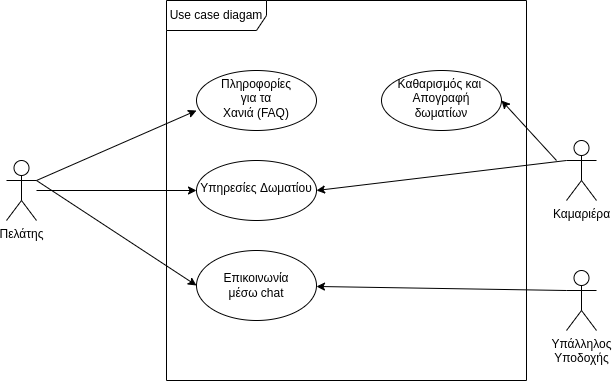

The diagram above was exported from draw.io. Its source (the exported page's mxGraphModel, read from the mxfile embedded in the PNG):
<mxGraphModel dx="572" dy="781" grid="1" gridSize="10" guides="1" tooltips="1" connect="1" arrows="1" fold="1" page="1" pageScale="1" pageWidth="850" pageHeight="1100" math="0" shadow="0">
  <root>
    <mxCell id="0" />
    <mxCell id="1" parent="0" />
    <mxCell id="gWAJJ2lsbgjTBhbp2AUx-1" value="Υπάλληλος&lt;br&gt;Υποδοχής" style="shape=umlActor;verticalLabelPosition=bottom;verticalAlign=top;html=1;" vertex="1" parent="1">
      <mxGeometry x="1440" y="410" width="30" height="60" as="geometry" />
    </mxCell>
    <mxCell id="gWAJJ2lsbgjTBhbp2AUx-2" value="Καμαριέρα&lt;br&gt;" style="shape=umlActor;verticalLabelPosition=bottom;verticalAlign=top;html=1;" vertex="1" parent="1">
      <mxGeometry x="1440" y="280" width="30" height="60" as="geometry" />
    </mxCell>
    <mxCell id="gWAJJ2lsbgjTBhbp2AUx-4" value="Use case diagam" style="shape=umlFrame;whiteSpace=wrap;html=1;width=100;height=30;" vertex="1" parent="1">
      <mxGeometry x="1040" y="140" width="360" height="380" as="geometry" />
    </mxCell>
    <mxCell id="gWAJJ2lsbgjTBhbp2AUx-11" value="Καθαρισμός και&amp;nbsp; Απογραφή&lt;br&gt;δωματίων&lt;br&gt;" style="ellipse;whiteSpace=wrap;html=1;verticalAlign=top;" vertex="1" parent="1">
      <mxGeometry x="1255" y="210" width="120" height="60" as="geometry" />
    </mxCell>
    <mxCell id="gWAJJ2lsbgjTBhbp2AUx-16" value="Πληροφορίες&lt;br&gt;για τα&lt;br&gt;Χανιά (FAQ)&lt;br&gt;" style="ellipse;whiteSpace=wrap;html=1;verticalAlign=top;" vertex="1" parent="1">
      <mxGeometry x="1070" y="210" width="120" height="60" as="geometry" />
    </mxCell>
    <mxCell id="gWAJJ2lsbgjTBhbp2AUx-19" value="&lt;br&gt;Υπηρεσίες Δωματίου" style="ellipse;whiteSpace=wrap;html=1;verticalAlign=top;" vertex="1" parent="1">
      <mxGeometry x="1070" y="300" width="120" height="60" as="geometry" />
    </mxCell>
    <mxCell id="gWAJJ2lsbgjTBhbp2AUx-21" value="&lt;br&gt;Επικοινωνία&lt;br&gt;μέσω chat&lt;br&gt;" style="ellipse;whiteSpace=wrap;html=1;verticalAlign=top;" vertex="1" parent="1">
      <mxGeometry x="1070" y="390" width="120" height="70" as="geometry" />
    </mxCell>
    <mxCell id="gWAJJ2lsbgjTBhbp2AUx-25" value="" style="endArrow=classic;html=1;rounded=0;exitX=1;exitY=0.3333333333333333;exitDx=0;exitDy=0;exitPerimeter=0;entryX=0;entryY=0.667;entryDx=0;entryDy=0;entryPerimeter=0;" edge="1" parent="1" source="gWAJJ2lsbgjTBhbp2AUx-3" target="gWAJJ2lsbgjTBhbp2AUx-16">
      <mxGeometry width="50" height="50" relative="1" as="geometry">
        <mxPoint x="1060" y="420" as="sourcePoint" />
        <mxPoint x="1110" y="370" as="targetPoint" />
      </mxGeometry>
    </mxCell>
    <mxCell id="gWAJJ2lsbgjTBhbp2AUx-26" value="" style="endArrow=classic;html=1;rounded=0;exitX=1;exitY=0.3333333333333333;exitDx=0;exitDy=0;exitPerimeter=0;entryX=0;entryY=0.5;entryDx=0;entryDy=0;" edge="1" parent="1" source="gWAJJ2lsbgjTBhbp2AUx-3" target="gWAJJ2lsbgjTBhbp2AUx-21">
      <mxGeometry width="50" height="50" relative="1" as="geometry">
        <mxPoint x="1060" y="380" as="sourcePoint" />
        <mxPoint x="1110" y="330" as="targetPoint" />
      </mxGeometry>
    </mxCell>
    <mxCell id="gWAJJ2lsbgjTBhbp2AUx-27" value="" style="endArrow=classic;html=1;rounded=0;entryX=0;entryY=0.5;entryDx=0;entryDy=0;startArrow=none;" edge="1" parent="1" source="gWAJJ2lsbgjTBhbp2AUx-3" target="gWAJJ2lsbgjTBhbp2AUx-19">
      <mxGeometry width="50" height="50" relative="1" as="geometry">
        <mxPoint x="870" y="330" as="sourcePoint" />
        <mxPoint x="1110" y="330" as="targetPoint" />
      </mxGeometry>
    </mxCell>
    <mxCell id="gWAJJ2lsbgjTBhbp2AUx-3" value="Πελάτης&lt;br&gt;" style="shape=umlActor;verticalLabelPosition=bottom;verticalAlign=top;html=1;" vertex="1" parent="1">
      <mxGeometry x="880" y="300" width="30" height="60" as="geometry" />
    </mxCell>
    <mxCell id="gWAJJ2lsbgjTBhbp2AUx-31" value="" style="endArrow=classic;html=1;rounded=0;exitX=0;exitY=0.3333333333333333;exitDx=0;exitDy=0;exitPerimeter=0;" edge="1" parent="1" source="gWAJJ2lsbgjTBhbp2AUx-1" target="gWAJJ2lsbgjTBhbp2AUx-21">
      <mxGeometry width="50" height="50" relative="1" as="geometry">
        <mxPoint x="1260" y="380" as="sourcePoint" />
        <mxPoint x="1200" y="420" as="targetPoint" />
      </mxGeometry>
    </mxCell>
    <mxCell id="gWAJJ2lsbgjTBhbp2AUx-35" value="" style="endArrow=classic;html=1;rounded=0;entryX=1;entryY=0.5;entryDx=0;entryDy=0;exitX=0;exitY=0.3333333333333333;exitDx=0;exitDy=0;exitPerimeter=0;" edge="1" parent="1" source="gWAJJ2lsbgjTBhbp2AUx-2" target="gWAJJ2lsbgjTBhbp2AUx-19">
      <mxGeometry width="50" height="50" relative="1" as="geometry">
        <mxPoint x="1120" y="240" as="sourcePoint" />
        <mxPoint x="1170" y="190" as="targetPoint" />
      </mxGeometry>
    </mxCell>
    <mxCell id="gWAJJ2lsbgjTBhbp2AUx-36" value="" style="endArrow=classic;html=1;rounded=0;entryX=1;entryY=0.5;entryDx=0;entryDy=0;" edge="1" parent="1" target="gWAJJ2lsbgjTBhbp2AUx-11">
      <mxGeometry width="50" height="50" relative="1" as="geometry">
        <mxPoint x="1430" y="300" as="sourcePoint" />
        <mxPoint x="1170" y="190" as="targetPoint" />
      </mxGeometry>
    </mxCell>
  </root>
</mxGraphModel>